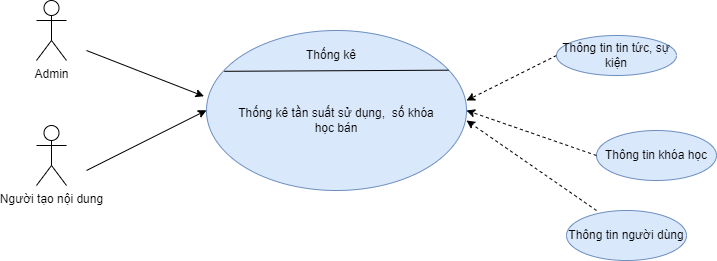

The diagram above was exported from draw.io. Its source (the exported page's mxGraphModel, read from the mxfile embedded in the PNG):
<mxGraphModel dx="845" dy="1541" grid="1" gridSize="10" guides="1" tooltips="1" connect="1" arrows="1" fold="1" page="1" pageScale="1" pageWidth="827" pageHeight="1169" math="0" shadow="0">
  <root>
    <mxCell id="0" />
    <mxCell id="1" parent="0" />
    <mxCell id="lYGj3IlH6Fxqv0oRQ3Xp-1" value="Người tạo nội dung" style="shape=umlActor;verticalLabelPosition=bottom;verticalAlign=top;html=1;outlineConnect=0;" vertex="1" parent="1">
      <mxGeometry x="230" y="115" width="30" height="60" as="geometry" />
    </mxCell>
    <mxCell id="lYGj3IlH6Fxqv0oRQ3Xp-2" value="" style="ellipse;whiteSpace=wrap;html=1;fillColor=#dae8fc;strokeColor=#6c8ebf;" vertex="1" parent="1">
      <mxGeometry x="400" y="20" width="260" height="160" as="geometry" />
    </mxCell>
    <mxCell id="lYGj3IlH6Fxqv0oRQ3Xp-3" value="Thống kê" style="text;html=1;strokeColor=none;fillColor=none;align=center;verticalAlign=middle;whiteSpace=wrap;rounded=0;" vertex="1" parent="1">
      <mxGeometry x="470" y="30" width="110" height="30" as="geometry" />
    </mxCell>
    <mxCell id="lYGj3IlH6Fxqv0oRQ3Xp-4" value="" style="endArrow=none;html=1;rounded=0;entryX=0.931;entryY=0.248;entryDx=0;entryDy=0;entryPerimeter=0;exitX=0.068;exitY=0.255;exitDx=0;exitDy=0;exitPerimeter=0;" edge="1" parent="1" source="lYGj3IlH6Fxqv0oRQ3Xp-2" target="lYGj3IlH6Fxqv0oRQ3Xp-2">
      <mxGeometry width="50" height="50" relative="1" as="geometry">
        <mxPoint x="460" y="60" as="sourcePoint" />
        <mxPoint x="640" y="60" as="targetPoint" />
      </mxGeometry>
    </mxCell>
    <mxCell id="lYGj3IlH6Fxqv0oRQ3Xp-5" value="Thống kê tần suất sử dụng,&amp;nbsp; số khóa học bán" style="text;html=1;strokeColor=none;fillColor=none;align=center;verticalAlign=middle;whiteSpace=wrap;rounded=0;" vertex="1" parent="1">
      <mxGeometry x="430" y="100" width="200" height="20" as="geometry" />
    </mxCell>
    <mxCell id="lYGj3IlH6Fxqv0oRQ3Xp-6" value="Thông tin khóa học" style="ellipse;whiteSpace=wrap;html=1;fillColor=#dae8fc;strokeColor=#6c8ebf;" vertex="1" parent="1">
      <mxGeometry x="790" y="120" width="120" height="50" as="geometry" />
    </mxCell>
    <mxCell id="lYGj3IlH6Fxqv0oRQ3Xp-7" value="" style="endArrow=classic;html=1;rounded=0;exitX=0;exitY=0.5;exitDx=0;exitDy=0;dashed=1;entryX=1;entryY=0.5;entryDx=0;entryDy=0;" edge="1" parent="1" source="lYGj3IlH6Fxqv0oRQ3Xp-6" target="lYGj3IlH6Fxqv0oRQ3Xp-2">
      <mxGeometry width="50" height="50" relative="1" as="geometry">
        <mxPoint x="600" y="270" as="sourcePoint" />
        <mxPoint x="670" y="110" as="targetPoint" />
      </mxGeometry>
    </mxCell>
    <mxCell id="lYGj3IlH6Fxqv0oRQ3Xp-8" value="Thông tin người dùng" style="ellipse;whiteSpace=wrap;html=1;fillColor=#dae8fc;strokeColor=#6c8ebf;" vertex="1" parent="1">
      <mxGeometry x="760" y="200" width="120" height="50" as="geometry" />
    </mxCell>
    <mxCell id="lYGj3IlH6Fxqv0oRQ3Xp-9" value="Thông tin tin tức, sự kiện" style="ellipse;whiteSpace=wrap;html=1;fillColor=#dae8fc;strokeColor=#6c8ebf;" vertex="1" parent="1">
      <mxGeometry x="750" y="25" width="120" height="40" as="geometry" />
    </mxCell>
    <mxCell id="lYGj3IlH6Fxqv0oRQ3Xp-10" value="" style="endArrow=classic;html=1;rounded=0;dashed=1;exitX=0;exitY=0.5;exitDx=0;exitDy=0;" edge="1" parent="1" source="lYGj3IlH6Fxqv0oRQ3Xp-9">
      <mxGeometry width="50" height="50" relative="1" as="geometry">
        <mxPoint x="730" y="40" as="sourcePoint" />
        <mxPoint x="660" y="90" as="targetPoint" />
        <Array as="points" />
      </mxGeometry>
    </mxCell>
    <mxCell id="lYGj3IlH6Fxqv0oRQ3Xp-11" value="" style="endArrow=classic;html=1;rounded=0;dashed=1;exitX=0.25;exitY=0;exitDx=0;exitDy=0;exitPerimeter=0;" edge="1" parent="1" source="lYGj3IlH6Fxqv0oRQ3Xp-8">
      <mxGeometry width="50" height="50" relative="1" as="geometry">
        <mxPoint x="670" y="300" as="sourcePoint" />
        <mxPoint x="660.0000000000002" y="110" as="targetPoint" />
        <Array as="points" />
      </mxGeometry>
    </mxCell>
    <mxCell id="lYGj3IlH6Fxqv0oRQ3Xp-12" value="Admin" style="shape=umlActor;verticalLabelPosition=bottom;verticalAlign=top;html=1;outlineConnect=0;" vertex="1" parent="1">
      <mxGeometry x="230" y="-10" width="30" height="60" as="geometry" />
    </mxCell>
    <mxCell id="lYGj3IlH6Fxqv0oRQ3Xp-13" value="" style="endArrow=classic;html=1;rounded=0;entryX=-0.01;entryY=0.411;entryDx=0;entryDy=0;entryPerimeter=0;" edge="1" parent="1" target="lYGj3IlH6Fxqv0oRQ3Xp-2">
      <mxGeometry width="50" height="50" relative="1" as="geometry">
        <mxPoint x="280" y="39.99999999999977" as="sourcePoint" />
        <mxPoint x="400" y="100" as="targetPoint" />
      </mxGeometry>
    </mxCell>
    <mxCell id="lYGj3IlH6Fxqv0oRQ3Xp-14" value="" style="endArrow=classic;html=1;rounded=0;" edge="1" parent="1">
      <mxGeometry width="50" height="50" relative="1" as="geometry">
        <mxPoint x="280" y="160" as="sourcePoint" />
        <mxPoint x="400" y="99.79999999999995" as="targetPoint" />
      </mxGeometry>
    </mxCell>
  </root>
</mxGraphModel>